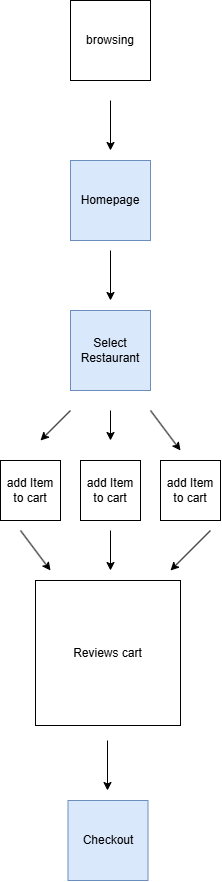

The diagram above was exported from draw.io. Its source (the exported page's mxGraphModel, read from the mxfile embedded in the PNG):
<mxGraphModel dx="1489" dy="803" grid="1" gridSize="10" guides="1" tooltips="1" connect="1" arrows="1" fold="1" page="1" pageScale="1" pageWidth="850" pageHeight="1100" math="0" shadow="0">
  <root>
    <mxCell id="0" />
    <mxCell id="1" parent="0" />
    <mxCell id="QrDwkSJ_JziPoXm_1Dwh-1" parent="1" style="whiteSpace=wrap;html=1;aspect=fixed;" value="browsing" vertex="1">
      <mxGeometry height="80" width="80" x="400" y="30" as="geometry" />
    </mxCell>
    <mxCell id="QrDwkSJ_JziPoXm_1Dwh-2" edge="1" parent="1" style="endArrow=classic;html=1;rounded=0;" value="">
      <mxGeometry height="50" relative="1" width="50" as="geometry">
        <mxPoint x="440" y="130" as="sourcePoint" />
        <mxPoint x="440" y="180" as="targetPoint" />
      </mxGeometry>
    </mxCell>
    <mxCell id="QrDwkSJ_JziPoXm_1Dwh-3" parent="1" style="whiteSpace=wrap;html=1;aspect=fixed;fillColor=#dae8fc;strokeColor=#6c8ebf;" value="Homepage" vertex="1">
      <mxGeometry height="80" width="80" x="400" y="190" as="geometry" />
    </mxCell>
    <mxCell id="QrDwkSJ_JziPoXm_1Dwh-4" parent="1" style="whiteSpace=wrap;html=1;aspect=fixed;fillColor=#dae8fc;strokeColor=#6c8ebf;" value="Select Restaurant" vertex="1">
      <mxGeometry height="80" width="80" x="400" y="340" as="geometry" />
    </mxCell>
    <mxCell id="QrDwkSJ_JziPoXm_1Dwh-6" edge="1" parent="1" style="endArrow=classic;html=1;rounded=0;" value="">
      <mxGeometry height="50" relative="1" width="50" as="geometry">
        <mxPoint x="440" y="280" as="sourcePoint" />
        <mxPoint x="440" y="330" as="targetPoint" />
      </mxGeometry>
    </mxCell>
    <mxCell id="QrDwkSJ_JziPoXm_1Dwh-7" edge="1" parent="1" style="endArrow=classic;html=1;rounded=0;" value="">
      <mxGeometry height="50" relative="1" width="50" as="geometry">
        <mxPoint x="480" y="440" as="sourcePoint" />
        <mxPoint x="510" y="480" as="targetPoint" />
      </mxGeometry>
    </mxCell>
    <mxCell id="QrDwkSJ_JziPoXm_1Dwh-8" edge="1" parent="1" style="endArrow=classic;html=1;rounded=0;" value="">
      <mxGeometry height="50" relative="1" width="50" as="geometry">
        <mxPoint x="440" y="440" as="sourcePoint" />
        <mxPoint x="440" y="470" as="targetPoint" />
      </mxGeometry>
    </mxCell>
    <mxCell id="QrDwkSJ_JziPoXm_1Dwh-9" edge="1" parent="1" style="endArrow=classic;html=1;rounded=0;" value="">
      <mxGeometry height="50" relative="1" width="50" as="geometry">
        <mxPoint x="400" y="440" as="sourcePoint" />
        <mxPoint x="370" y="470" as="targetPoint" />
      </mxGeometry>
    </mxCell>
    <mxCell id="QrDwkSJ_JziPoXm_1Dwh-10" parent="1" style="whiteSpace=wrap;html=1;aspect=fixed;" value="add Item to cart" vertex="1">
      <mxGeometry height="60" width="60" x="330" y="490" as="geometry" />
    </mxCell>
    <mxCell id="QrDwkSJ_JziPoXm_1Dwh-11" parent="1" style="whiteSpace=wrap;html=1;aspect=fixed;" value="add Item to cart" vertex="1">
      <mxGeometry height="60" width="60" x="410" y="490" as="geometry" />
    </mxCell>
    <mxCell id="QrDwkSJ_JziPoXm_1Dwh-12" parent="1" style="whiteSpace=wrap;html=1;aspect=fixed;" value="add Item to cart" vertex="1">
      <mxGeometry height="60" width="60" x="490" y="490" as="geometry" />
    </mxCell>
    <mxCell id="QrDwkSJ_JziPoXm_1Dwh-16" edge="1" parent="1" style="endArrow=classic;html=1;rounded=0;" value="">
      <mxGeometry height="50" relative="1" width="50" as="geometry">
        <mxPoint x="350" y="560" as="sourcePoint" />
        <mxPoint x="380" y="600" as="targetPoint" />
      </mxGeometry>
    </mxCell>
    <mxCell id="QrDwkSJ_JziPoXm_1Dwh-17" edge="1" parent="1" style="endArrow=classic;html=1;rounded=0;" value="">
      <mxGeometry height="50" relative="1" width="50" as="geometry">
        <mxPoint x="540" y="560" as="sourcePoint" />
        <mxPoint x="500" y="600" as="targetPoint" />
      </mxGeometry>
    </mxCell>
    <mxCell id="QrDwkSJ_JziPoXm_1Dwh-19" edge="1" parent="1" style="endArrow=classic;html=1;rounded=0;" value="">
      <mxGeometry height="50" relative="1" width="50" as="geometry">
        <mxPoint x="440" y="560" as="sourcePoint" />
        <mxPoint x="440" y="600" as="targetPoint" />
      </mxGeometry>
    </mxCell>
    <mxCell id="QrDwkSJ_JziPoXm_1Dwh-22" parent="1" style="whiteSpace=wrap;html=1;aspect=fixed;" value="Reviews cart" vertex="1">
      <mxGeometry height="145" width="145" x="365" y="610" as="geometry" />
    </mxCell>
    <mxCell id="QrDwkSJ_JziPoXm_1Dwh-23" edge="1" parent="1" style="endArrow=classic;html=1;rounded=0;" value="">
      <mxGeometry height="50" relative="1" width="50" as="geometry">
        <mxPoint x="437" y="770" as="sourcePoint" />
        <mxPoint x="437" y="820" as="targetPoint" />
      </mxGeometry>
    </mxCell>
    <mxCell id="QrDwkSJ_JziPoXm_1Dwh-24" parent="1" style="whiteSpace=wrap;html=1;aspect=fixed;fillColor=#dae8fc;strokeColor=#6c8ebf;" value="Checkout" vertex="1">
      <mxGeometry height="80" width="80" x="397.5" y="830" as="geometry" />
    </mxCell>
  </root>
</mxGraphModel>